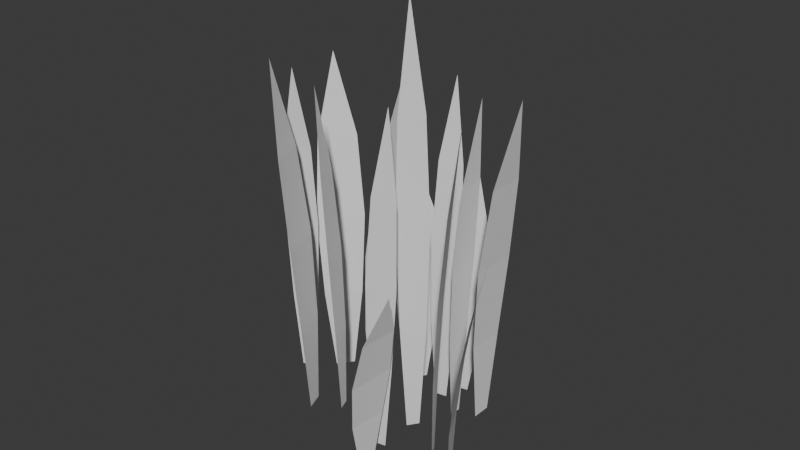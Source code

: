 # Source: grass.blend  (saved by Blender 4.0.36; exported with 4.5.12 LTS)
import bpy
from mathutils import Matrix  # noqa: F401  (used for matrix-valued properties, if any)

bpy.ops.wm.read_factory_settings(use_empty=True)
scene = bpy.context.scene
scene.name = 'Scene'

# ---- collections
col_collection = bpy.data.collections.new('Collection'); scene.collection.children.link(col_collection)

# ---- world
world_world = bpy.data.worlds.new('World'); scene.world = world_world
world_world.use_nodes = True; world_world.node_tree.nodes.clear()
_N = world_world.node_tree.nodes; _L = world_world.node_tree.links
n0 = _N.new('ShaderNodeOutputWorld'); n0.name = 'World Output'; n0.location = (300, 300)
n1 = _N.new('ShaderNodeBackground'); n1.name = 'Background'; n1.location = (10, 300)
n1.inputs[0].default_value = (0.05088, 0.05088, 0.05088, 1.0)
_L.new(n1.outputs[0], n0.inputs[0])
n0.is_active_output = True
world_world.color = (0.05088, 0.05088, 0.05088)
world_world.use_sun_shadow = False
world_world.sun_shadow_jitter_overblur = 0.0

# ---- meshes
me_plane_016 = bpy.data.meshes.new('Plane.016')
me_plane_016.from_pydata([(-1.209, 0.0, 0.766), (0.9955, -0.4953, 8.047e-06), (0.9955, 0.4953, 8.047e-06), (-0.6664, -1.0, 0.4329), (-0.1164, -1.243, 0.1936), (0.4384, -1.0, 0.04911), (0.4384, 1.0, 0.04911), (-0.1164, 1.243, 0.1936), (-0.6664, 1.0, 0.4329), (-2.021, 5.839, 0.7884), (0.9664, 5.771, 1.323), (0.9664, 5.158, 1.202), (-1.286, 6.295, 1.116), (-0.5405, 6.329, 1.294), (0.2113, 6.108, 1.354), (0.2113, 4.87, 1.11), (-0.5405, 4.79, 0.991), (-1.286, 5.058, 0.8726), (-2.021, 2.706, -2.358), (0.9664, 3.176, -2.84), (0.9664, 3.651, -2.612), (-1.286, 2.534, -2.748), (-0.5405, 2.638, -2.919), (0.2113, 2.888, -2.932), (0.2113, 3.848, -2.472), (-0.5405, 3.831, -2.347), (-1.286, 3.494, -2.288), (-2.021, -1.514, -2.358), (0.9664, -0.6518, -2.039), (0.9664, -1.188, -1.848), (-1.286, -0.7146, -2.371), (-0.5405, -0.3972, -2.289), (0.2113, -0.4169, -2.164), (0.2113, -1.499, -1.777), (-0.5405, -1.743, -1.808), (-1.286, -1.797, -1.985), (-2.021, 0.1346, -3.608), (0.9664, 1.195, -3.526), (0.9664, 0.8988, -3.232), (-1.286, 0.8299, -3.805), (-0.5405, 1.188, -3.806), (0.2113, 1.287, -3.691), (0.2113, 0.6896, -3.097), (-0.5405, 0.4448, -3.068), (-1.286, 0.2325, -3.212), (-2.021, 5.277, -0.5905), (0.9664, 4.244, -0.7348), (0.9664, 4.608, -1.009), (-1.286, 4.539, -0.436), (-0.5405, 4.184, -0.4566), (0.2113, 4.113, -0.5771), (0.2113, 4.848, -1.131), (-0.5405, 5.098, -1.145), (-1.286, 5.274, -0.9897), (-2.778, 1.328, -1.5), (1.008, 0.9983, -2.009), (1.008, 1.657, -2.009), (-1.845, 0.6625, -1.721), (-0.9011, 0.5006, -1.88), (0.05143, 0.6625, -1.977), (0.05143, 1.993, -1.977), (-0.9011, 2.155, -1.88), (-1.845, 1.993, -1.721), (-1.083, 1.48, 0.206), (0.9845, 2.353, -0.1055), (0.9845, 2.553, 0.2079), (-0.5742, 1.701, -0.1777), (-0.05838, 1.956, -0.3031), (0.4619, 2.189, -0.2552), (0.4619, 2.593, 0.3775), (-0.05838, 2.458, 0.4838), (-0.5742, 2.105, 0.4551), (-2.021, -1.362, -0.7232), (0.9664, -0.8797, -1.202), (0.9664, -0.4104, -0.9707), (-1.286, -1.524, -1.114), (-0.5405, -1.415, -1.284), (0.2113, -1.165, -1.296), (0.2113, -0.2172, -0.8297), (-0.5405, -0.2371, -0.7045), (-1.286, -0.5764, -0.6479), (-2.021, 1.574, -1.173), (0.9664, 2.87, -0.6943), (0.9664, 2.065, -0.4065), (-1.286, 2.776, -1.193), (-0.5405, 3.253, -1.069), (0.2113, 3.224, -0.8809), (0.2113, 1.597, -0.2998), (-0.5405, 1.231, -0.3466), (-1.286, 1.15, -0.612), (-0.6999, 3.475, -3.936), (0.9636, 4.713, -3.42), (0.9636, 3.876, -3.156), (-0.2903, 4.677, -3.921), (0.1247, 5.139, -3.783), (0.5432, 5.087, -3.596), (0.5432, 3.396, -3.063), (0.1247, 3.036, -3.121), (-0.2903, 2.986, -3.388), (-2.021, -3.112, -2.735), (0.9664, -1.816, -2.256), (0.9664, -2.622, -1.968), (-1.286, -1.911, -2.755), (-0.5405, -1.434, -2.631), (0.2113, -1.463, -2.443), (0.2113, -3.09, -1.862), (-0.5405, -3.456, -1.909), (-1.286, -3.537, -2.174), (-1.083, -0.6343, -4.614), (0.9845, 0.9593, -4.491), (0.9845, 0.5146, -4.049), (-0.5742, 0.4109, -4.91), (-0.05838, 0.9486, -4.912), (0.4619, 1.098, -4.738), (0.4619, 0.2001, -3.846), (-0.05838, -0.1679, -3.802), (-0.5742, -0.487, -4.018), (-2.209, 7.096, -0.07811), (0.9762, 5.543, -0.2951), (0.9762, 6.09, -0.7073), (-1.425, 5.987, 0.1541), (-0.6305, 5.453, 0.1232), (0.1711, 5.346, -0.05792), (0.1711, 6.451, -0.8902), (-0.6305, 6.826, -0.9117), (-1.425, 7.092, -0.6782), (-2.021, 3.465, 1.815), (0.9664, 3.029, 1.04), (0.9664, 4.019, 1.059), (-1.286, 2.491, 1.463), (-0.5405, 2.267, 1.22), (0.2113, 2.521, 1.08), (0.2113, 4.519, 1.118), (-0.5405, 4.752, 1.267), (-1.286, 4.49, 1.502), (-1.083, -2.884, -0.2776), (0.9845, -2.159, -0.9967), (0.9845, -1.454, -0.6496), (-0.5742, -3.127, -0.8653), (-0.05838, -2.964, -1.121), (0.4619, -2.587, -1.139), (0.4619, -1.163, -0.4377), (-0.05838, -1.193, -0.2495), (-0.5742, -1.703, -0.1644)], [], [(5, 1, 2, 6), (0, 3, 8), (3, 4, 7, 8), (4, 5, 6, 7), (14, 10, 11, 15), (9, 12, 17), (12, 13, 16, 17), (13, 14, 15, 16), (23, 19, 20, 24), (18, 21, 26), (21, 22, 25, 26), (22, 23, 24, 25), (32, 28, 29, 33), (27, 30, 35), (30, 31, 34, 35), (31, 32, 33, 34), (41, 37, 38, 42), (36, 39, 44), (39, 40, 43, 44), (40, 41, 42, 43), (50, 46, 47, 51), (45, 48, 53), (48, 49, 52, 53), (49, 50, 51, 52), (59, 55, 56, 60), (54, 57, 62), (57, 58, 61, 62), (58, 59, 60, 61), (68, 64, 65, 69), (63, 66, 71), (66, 67, 70, 71), (67, 68, 69, 70), (77, 73, 74, 78), (72, 75, 80), (75, 76, 79, 80), (76, 77, 78, 79), (86, 82, 83, 87), (81, 84, 89), (84, 85, 88, 89), (85, 86, 87, 88), (95, 91, 92, 96), (90, 93, 98), (93, 94, 97, 98), (94, 95, 96, 97), (104, 100, 101, 105), (99, 102, 107), (102, 103, 106, 107), (103, 104, 105, 106), (113, 109, 110, 114), (108, 111, 116), (111, 112, 115, 116), (112, 113, 114, 115), (122, 118, 119, 123), (117, 120, 125), (120, 121, 124, 125), (121, 122, 123, 124), (131, 127, 128, 132), (126, 129, 134), (129, 130, 133, 134), (130, 131, 132, 133), (140, 136, 137, 141), (135, 138, 143), (138, 139, 142, 143), (139, 140, 141, 142)])
_uv = me_plane_016.uv_layers.new(name='UVMap')
_uv.uv.foreach_set('vector', [0.75, 0.0, 1.0, 0.0, 1.0, 1.0, 0.75, 1.0, 0.0, 0.0, 0.25, 0.0, 0.25, 1.0, 0.25, 0.0, 0.5, 0.0, 0.5, 1.0, 0.25, 1.0, 0.5, 0.0, 0.75, 0.0, 0.75, 1.0, 0.5, 1.0, 0.75, 0.0, 1.0, 0.0, 1.0, 1.0, 0.75, 1.0, 0.0, 0.0, 0.25, 0.0, 0.25, 1.0, 0.25, 0.0, 0.5, 0.0, 0.5, 1.0, 0.25, 1.0, 0.5, 0.0, 0.75, 0.0, 0.75, 1.0, 0.5, 1.0, 0.75, 0.0, 1.0, 0.0, 1.0, 1.0, 0.75, 1.0, 0.0, 0.0, 0.25, 0.0, 0.25, 1.0, 0.25, 0.0, 0.5, 0.0, 0.5, 1.0, 0.25, 1.0, 0.5, 0.0, 0.75, 0.0, 0.75, 1.0, 0.5, 1.0, 0.75, 0.0, 1.0, 0.0, 1.0, 1.0, 0.75, 1.0, 0.0, 0.0, 0.25, 0.0, 0.25, 1.0, 0.25, 0.0, 0.5, 0.0, 0.5, 1.0, 0.25, 1.0, 0.5, 0.0, 0.75, 0.0, 0.75, 1.0, 0.5, 1.0, 0.75, 0.0, 1.0, 0.0, 1.0, 1.0, 0.75, 1.0, 0.0, 0.0, 0.25, 0.0, 0.25, 1.0, 0.25, 0.0, 0.5, 0.0, 0.5, 1.0, 0.25, 1.0, 0.5, 0.0, 0.75, 0.0, 0.75, 1.0, 0.5, 1.0, 0.75, 0.0, 1.0, 0.0, 1.0, 1.0, 0.75, 1.0, 0.0, 0.0, 0.25, 0.0, 0.25, 1.0, 0.25, 0.0, 0.5, 0.0, 0.5, 1.0, 0.25, 1.0, 0.5, 0.0, 0.75, 0.0, 0.75, 1.0, 0.5, 1.0, 0.75, 0.0, 1.0, 0.0, 1.0, 1.0, 0.75, 1.0, 0.0, 0.0, 0.25, 0.0, 0.25, 1.0, 0.25, 0.0, 0.5, 0.0, 0.5, 1.0, 0.25, 1.0, 0.5, 0.0, 0.75, 0.0, 0.75, 1.0, 0.5, 1.0, 0.75, 0.0, 1.0, 0.0, 1.0, 1.0, 0.75, 1.0, 0.0, 0.0, 0.25, 0.0, 0.25, 1.0, 0.25, 0.0, 0.5, 0.0, 0.5, 1.0, 0.25, 1.0, 0.5, 0.0, 0.75, 0.0, 0.75, 1.0, 0.5, 1.0, 0.75, 0.0, 1.0, 0.0, 1.0, 1.0, 0.75, 1.0, 0.0, 0.0, 0.25, 0.0, 0.25, 1.0, 0.25, 0.0, 0.5, 0.0, 0.5, 1.0, 0.25, 1.0, 0.5, 0.0, 0.75, 0.0, 0.75, 1.0, 0.5, 1.0, 0.75, 0.0, 1.0, 0.0, 1.0, 1.0, 0.75, 1.0, 0.0, 0.0, 0.25, 0.0, 0.25, 1.0, 0.25, 0.0, 0.5, 0.0, 0.5, 1.0, 0.25, 1.0, 0.5, 0.0, 0.75, 0.0, 0.75, 1.0, 0.5, 1.0, 0.75, 0.0, 1.0, 0.0, 1.0, 1.0, 0.75, 1.0, 0.0, 0.0, 0.25, 0.0, 0.25, 1.0, 0.25, 0.0, 0.5, 0.0, 0.5, 1.0, 0.25, 1.0, 0.5, 0.0, 0.75, 0.0, 0.75, 1.0, 0.5, 1.0, 0.75, 0.0, 1.0, 0.0, 1.0, 1.0, 0.75, 1.0, 0.0, 0.0, 0.25, 0.0, 0.25, 1.0, 0.25, 0.0, 0.5, 0.0, 0.5, 1.0, 0.25, 1.0, 0.5, 0.0, 0.75, 0.0, 0.75, 1.0, 0.5, 1.0, 0.75, 0.0, 1.0, 0.0, 1.0, 1.0, 0.75, 1.0, 0.0, 0.0, 0.25, 0.0, 0.25, 1.0, 0.25, 0.0, 0.5, 0.0, 0.5, 1.0, 0.25, 1.0, 0.5, 0.0, 0.75, 0.0, 0.75, 1.0, 0.5, 1.0, 0.75, 0.0, 1.0, 0.0, 1.0, 1.0, 0.75, 1.0, 0.0, 0.0, 0.25, 0.0, 0.25, 1.0, 0.25, 0.0, 0.5, 0.0, 0.5, 1.0, 0.25, 1.0, 0.5, 0.0, 0.75, 0.0, 0.75, 1.0, 0.5, 1.0, 0.75, 0.0, 1.0, 0.0, 1.0, 1.0, 0.75, 1.0, 0.0, 0.0, 0.25, 0.0, 0.25, 1.0, 0.25, 0.0, 0.5, 0.0, 0.5, 1.0, 0.25, 1.0, 0.5, 0.0, 0.75, 0.0, 0.75, 1.0, 0.5, 1.0, 0.75, 0.0, 1.0, 0.0, 1.0, 1.0, 0.75, 1.0, 0.0, 0.0, 0.25, 0.0, 0.25, 1.0, 0.25, 0.0, 0.5, 0.0, 0.5, 1.0, 0.25, 1.0, 0.5, 0.0, 0.75, 0.0, 0.75, 1.0, 0.5, 1.0])
me_plane_016.update()

# ---- objects
ob_grass = bpy.data.objects.new('grass', me_plane_016)

# ---- transforms, parenting, visibility, modifiers, constraints
ob_grass.location = (-0.146, 2.133, 0.7697)
ob_grass.rotation_euler = (-2.52, 1.571, 0.0)
ob_grass.scale = (0.825, 0.1427, 0.2759)

# ---- collection membership
col_collection.objects.link(ob_grass)

# ---- scene / render settings (as saved in the file)
scene.frame_start = 1; scene.frame_end = 250; scene.frame_set(1)
scene.render.engine = 'BLENDER_EEVEE_NEXT'
scene.cycles.sampling_pattern = 'TABULATED_SOBOL'
bpy.context.view_layer.update()

# ---- added for rendering (the .blend has no active camera and no usable light): camera, sun
cam_auto = bpy.data.cameras.new('AutoCamera')
cam_auto.lens = 50.0
cam_auto.sensor_width = 36.0
cam_auto.clip_end = 1000.0
ob_auto_camera = bpy.data.objects.new('AutoCamera', cam_auto)
scene.collection.objects.link(ob_auto_camera)
ob_auto_camera.location = (4.27634, -3.38968, 4.87784)
ob_auto_camera.rotation_euler = (1.09748, -7.21219e-08, 0.694738)
scene.camera = ob_auto_camera
light_auto_sun = bpy.data.lights.new('AutoSun', 'SUN')
light_auto_sun.energy = 3.0
light_auto_sun.angle = 0.0523599
ob_auto_sun = bpy.data.objects.new('AutoSun', light_auto_sun)
scene.collection.objects.link(ob_auto_sun)
ob_auto_sun.rotation_euler = (0.872665, 0.174533, 0.523599)
bpy.context.view_layer.update()
